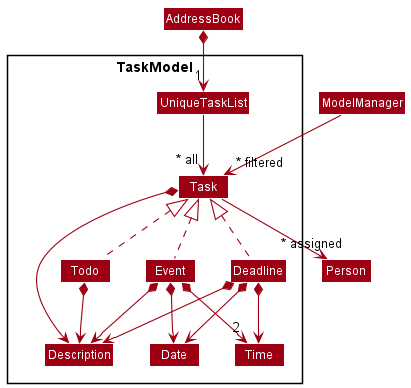

The diagram above was rendered by PlantUML. Its source (embedded in the PNG):
@startuml
!include style.puml
skinparam arrowThickness 1.1
skinparam arrowColor MODEL_COLOR
skinparam classBackgroundColor MODEL_COLOR

Package TaskModel <<Rectangle>>{
Class Task
Class Todo
Class Event
Class Deadline
Class Date
Class Time
Class Description
Class UniqueTaskList

}

UniqueTaskList --> "~* all" Task
AddressBook *--> "1" UniqueTaskList
Task *-> Description
Todo .up.|> Task
Event .up.|> Task
Deadline .up.|> Task
Event *-->  "2" Time
Event *-->  Date
Deadline *-->  Date
Deadline *-->  Time
Todo *--> Description
Event *--> Description
Deadline *--> Description

ModelManager -->"~* filtered" Task
Task -->"~* assigned" Person
@enduml